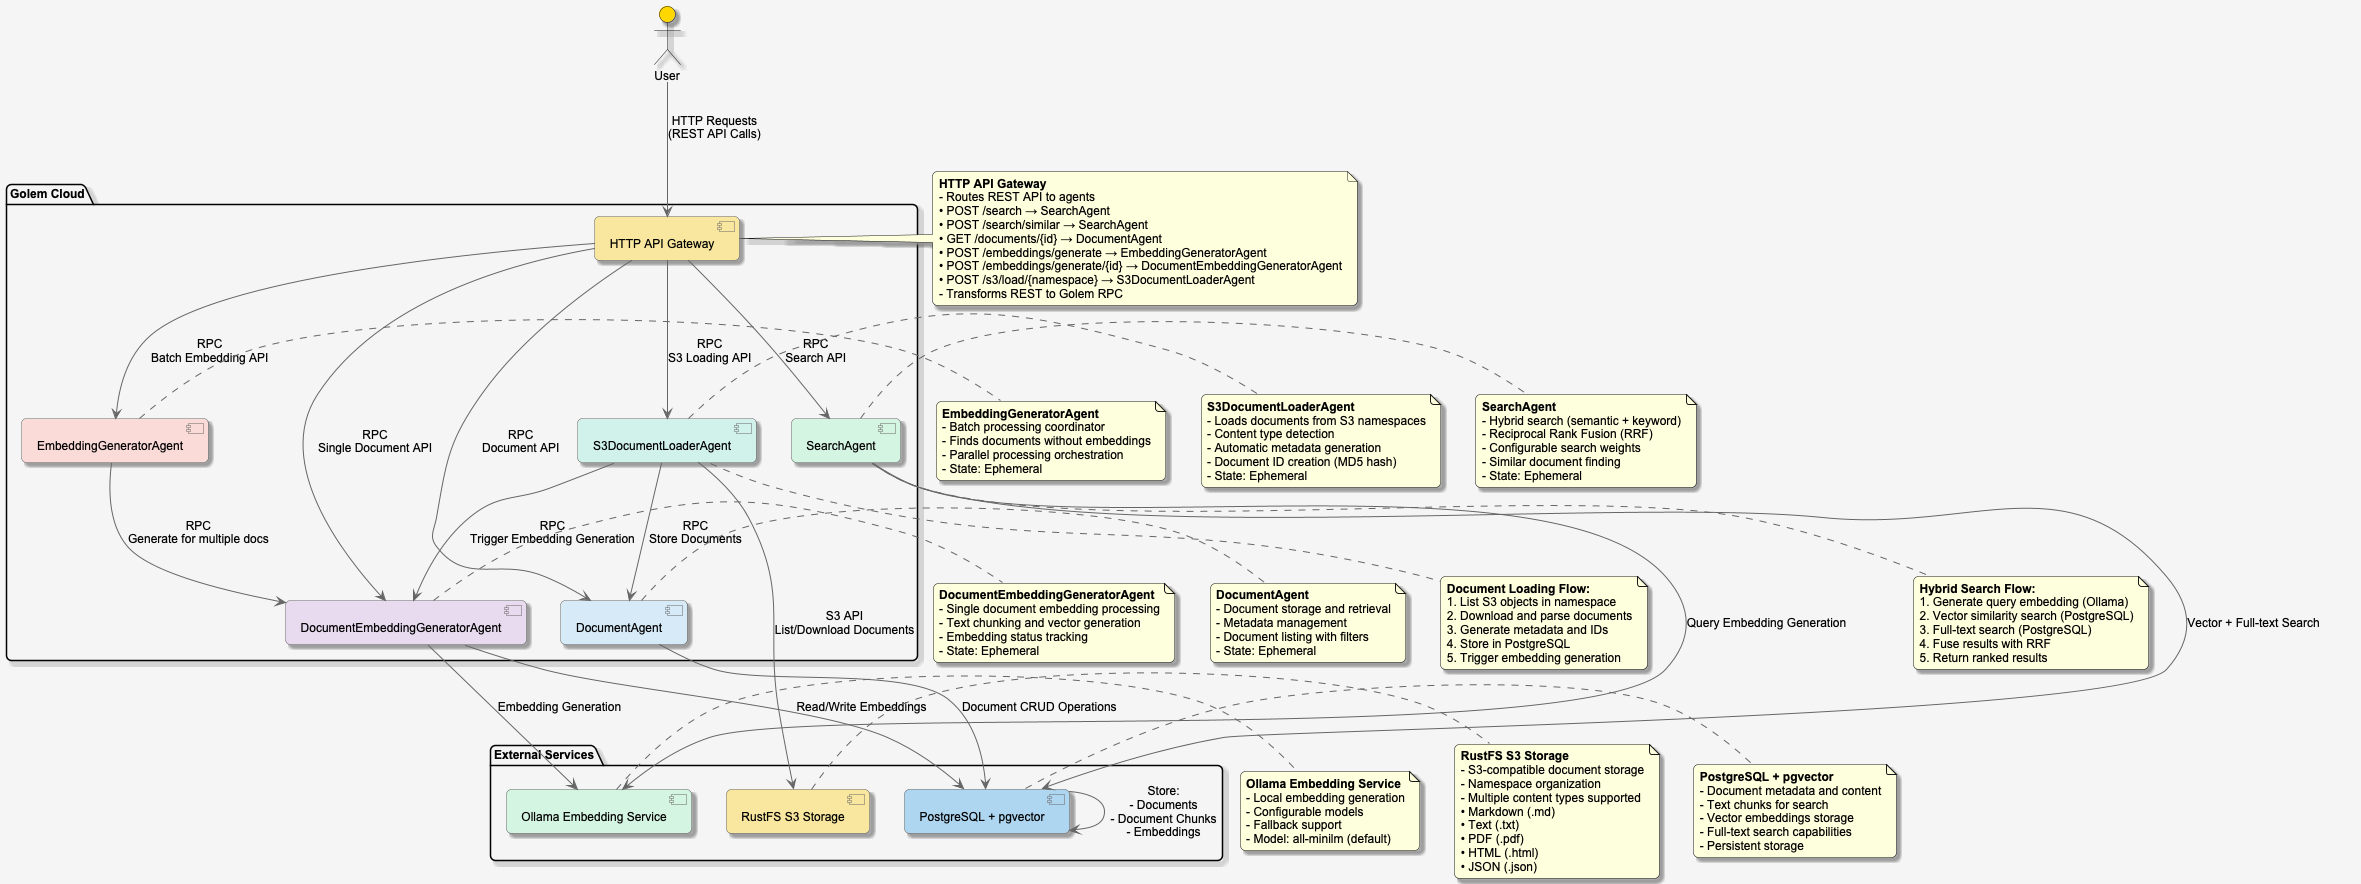

The diagram above was rendered by PlantUML. Its source (embedded in the PNG):
@startuml Golem RAG System Architecture

' Define styles
skinparam componentStyle uml2
skinparam backgroundColor #F5F5F5
skinparam defaultFontName Arial
skinparam defaultFontSize 12
skinparam roundcorner 10
skinparam shadowing true
skinparam ArrowColor #666666
skinparam ComponentBackgroundColor #E8E8E8
skinparam ComponentBorderColor #666666

' Define external actors and services
actor "User" as user #FFD700

package "Golem Cloud" {
    [HTTP API Gateway] as gateway #F9E79F
    [SearchAgent] as search #D5F5E3
    [DocumentAgent] as document #D6EAF8
    [EmbeddingGeneratorAgent] as embedding_gen #FADBD8
    [DocumentEmbeddingGeneratorAgent] as doc_embedding_gen #E8DAEF
    [S3DocumentLoaderAgent] as s3_loader #D1F2EB
}

package "External Services" {
    [PostgreSQL + pgvector] as postgres #AED6F1
    [RustFS S3 Storage] as s3 #F9E79F
    [Ollama Embedding Service] as ollama #D5F5E3
}

' Force vertical layout with explicit connections
gateway -[hidden]-> postgres

' Define relationships
user --> gateway : "HTTP Requests\n(REST API Calls)"

gateway --> search : "RPC\nSearch API"
gateway --> document : "RPC\nDocument API"
gateway --> embedding_gen : "RPC\nBatch Embedding API"
gateway --> doc_embedding_gen : "RPC\nSingle Document API"
gateway --> s3_loader : "RPC\nS3 Loading API"

' Agent-to-agent communication
search --> postgres : "Vector + Full-text Search"
search --> ollama : "Query Embedding Generation"

document --> postgres : "Document CRUD Operations"

embedding_gen --> doc_embedding_gen : "RPC\nGenerate for multiple docs"
doc_embedding_gen --> postgres : "Read/Write Embeddings"
doc_embedding_gen --> ollama : "Embedding Generation"

s3_loader --> s3 : "S3 API\nList/Download Documents"
s3_loader --> document : "RPC\nStore Documents"
s3_loader --> doc_embedding_gen : "RPC\nTrigger Embedding Generation"

' Database connections
postgres --> postgres : "Store:\n- Documents\n- Document Chunks\n- Embeddings"

' Add notes
note right of gateway
  <b>HTTP API Gateway</b>
  - Routes REST API to agents
  • POST /search → SearchAgent
  • POST /search/similar → SearchAgent
  • GET /documents/{id} → DocumentAgent
  • POST /embeddings/generate → EmbeddingGeneratorAgent
  • POST /embeddings/generate/{id} → DocumentEmbeddingGeneratorAgent
  • POST /s3/load/{namespace} → S3DocumentLoaderAgent
  - Transforms REST to Golem RPC
end note

note right of search
  <b>SearchAgent</b>
  - Hybrid search (semantic + keyword)
  - Reciprocal Rank Fusion (RRF)
  - Configurable search weights
  - Similar document finding
  - State: Ephemeral
end note

note right of document
  <b>DocumentAgent</b>
  - Document storage and retrieval
  - Metadata management
  - Document listing with filters
  - State: Ephemeral
end note

note right of embedding_gen
  <b>EmbeddingGeneratorAgent</b>
  - Batch processing coordinator
  - Finds documents without embeddings
  - Parallel processing orchestration
  - State: Ephemeral
end note

note right of doc_embedding_gen
  <b>DocumentEmbeddingGeneratorAgent</b>
  - Single document embedding processing
  - Text chunking and vector generation
  - Embedding status tracking
  - State: Ephemeral
end note

note right of s3_loader
  <b>S3DocumentLoaderAgent</b>
  - Loads documents from S3 namespaces
  - Content type detection
  - Automatic metadata generation
  - Document ID creation (MD5 hash)
  - State: Ephemeral
end note

note right of postgres
  <b>PostgreSQL + pgvector</b>
  - Document metadata and content
  - Text chunks for search
  - Vector embeddings storage
  - Full-text search capabilities
  - Persistent storage
end note

note right of s3
  <b>RustFS S3 Storage</b>
  - S3-compatible document storage
  - Namespace organization
  - Multiple content types supported
  • Markdown (.md)
  • Text (.txt)
  • PDF (.pdf)
  • HTML (.html)
  • JSON (.json)
end note

note right of ollama
  <b>Ollama Embedding Service</b>
  - Local embedding generation
  - Configurable models
  - Fallback support
  - Model: all-minilm (default)
end note

' Add data flow annotations
note bottom of search
  <b>Hybrid Search Flow:</b>
  1. Generate query embedding (Ollama)
  2. Vector similarity search (PostgreSQL)
  3. Full-text search (PostgreSQL)
  4. Fuse results with RRF
  5. Return ranked results
end note

note bottom of s3_loader
  <b>Document Loading Flow:</b>
  1. List S3 objects in namespace
  2. Download and parse documents
  3. Generate metadata and IDs
  4. Store in PostgreSQL
  5. Trigger embedding generation
end note

@enduml